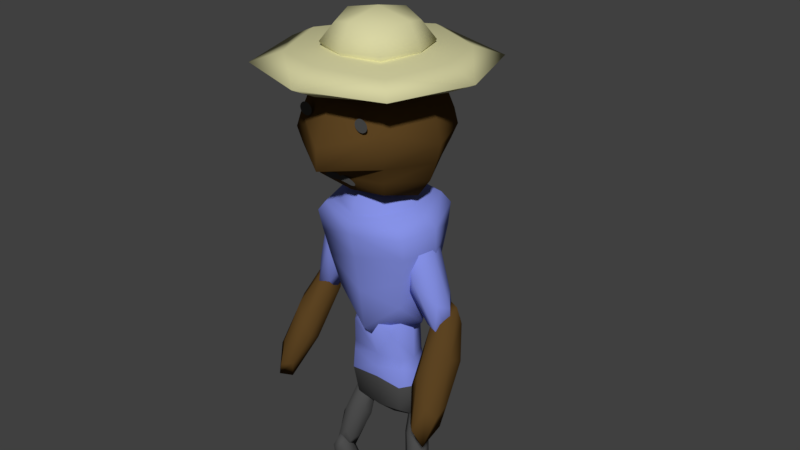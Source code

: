 # Source: player.blend  (saved by Blender 2.78.0; exported with 4.5.12 LTS)
import bpy
from mathutils import Matrix  # noqa: F401  (used for matrix-valued properties, if any)

bpy.ops.wm.read_factory_settings(use_empty=True)
scene = bpy.context.scene
scene.name = 'Scene'

# ---- collections
col_collection_1 = bpy.data.collections.new('Collection 1'); scene.collection.children.link(col_collection_1)

# ---- materials (node trees are filled in below, after node groups)
mat_probody = bpy.data.materials.new('probody')
mat_probody.alpha_threshold = 0.0
mat_probody.use_transparent_shadow = False
mat_probody.diffuse_color = (0.2398, 0.2875, 0.8, 1.0)
mat_probody.roughness = 0.5
mat_probody.line_color = (0.0, 0.0, 0.0, 1.0)
mat_prohat = bpy.data.materials.new('prohat')
mat_prohat.alpha_threshold = 0.0
mat_prohat.use_transparent_shadow = False
mat_prohat.diffuse_color = (0.6738, 0.6516, 0.3648, 1.0)
mat_prohat.roughness = 0.5
mat_proskin = bpy.data.materials.new('proskin')
mat_proskin.alpha_threshold = 0.0
mat_proskin.use_transparent_shadow = False
mat_proskin.diffuse_color = (0.1065, 0.05665, 0.01579, 1.0)
mat_proskin.roughness = 0.5
mat_proshoes = bpy.data.materials.new('proshoes')
mat_proshoes.alpha_threshold = 0.0
mat_proshoes.use_transparent_shadow = False
mat_proshoes.diffuse_color = (0.0, 0.0, 0.0, 1.0)
mat_proshoes.roughness = 0.5
mat_propants = bpy.data.materials.new('propants')
mat_propants.alpha_threshold = 0.0
mat_propants.use_transparent_shadow = False
mat_propants.diffuse_color = (0.07658, 0.07658, 0.07658, 1.0)
mat_propants.roughness = 0.5

# ---- material node trees

# ---- world
world_world = bpy.data.worlds.new('World'); scene.world = world_world
world_world.color = (0.05088, 0.05088, 0.05088)
world_world.use_sun_shadow = False
world_world.sun_shadow_jitter_overblur = 0.0
world_world.cycles.sampling_method = 'MANUAL'

# ---- meshes
me_cube = bpy.data.meshes.new('Cube')
me_cube.from_pydata([(0.2021, 0.03436, 1.411), (0.3548, -0.02685, 3.066), (0.3662, 0.008486, 2.324), (0.2475, -0.002341, 1.93), (0.2919, 0.1177, 2.087), (0.3639, -0.002341, 2.182), (0.3195, -0.1224, 2.024), (0.471, 0.01614, 1.675), (0.1404, -0.02082, 2.437), (0.404, -0.1424, 1.395), (0.5233, -0.002104, 1.481), (0.5594, -0.09142, 1.619), (0.4401, -0.2317, 1.534), (0.5599, -0.3312, 1.16), (0.4035, 0.09737, 1.855), (0.3138, 0.04181, 0.7564), (0.2817, -0.04346, 0.8728), (0.1669, -0.002421, 0.8877), (0.1991, 0.08285, 0.7714), (0.2914, -0.07268, 0.5385), (0.1894, 0.1121, 1.106), (0.3625, 0.04175, 0.3414), (0.3235, -0.08972, 0.3965), (0.2239, -0.04982, 0.4562), (0.2629, 0.08164, 0.401), (0.291, 0.07797, 0.1076), (0.2953, -0.08604, 0.69), (0.2017, -0.09178, 0.1407), (0.2659, 0.18, 0.1614), (0.4739, -0.007025, 0.1472), (0.4097, -0.2788, 0.1265), (0.3378, -0.03861, 0.001799), (0.3378, -0.0602, 0.2861), (0.3924, -0.0276, 2.955), (0.42, -0.02835, 2.845), (0.6253, -0.02835, 3.214), (0.2654, -0.1521, 2.018), (0.2839, -0.02835, 3.312), (0.2299, 0.0671, 0.9838), (0.1745, 0.1358, 1.426), (0.1745, -0.0597, 1.427), (0.2543, -0.2916, 2.668), (0.1908, 0.03394, 1.742), (0.2825, -0.3223, 2.762), (0.2543, 0.197, 2.667), (0.2825, 0.2327, 2.757), (0.3019, 0.2223, 2.39), (0.2533, 0.04139, 1.675), (0.201, -0.02442, 2.498), (0.3026, -0.2053, 2.312), (0.386, 0.01152, 1.675), (0.2724, -0.09239, 1.937), (0.1381, -0.0162, 2.247), (0.2517, 0.08771, 1.985), (0.4194, 0.1016, 1.794), (0.1714, 0.07385, 2.365), (0.339, 0.08771, 2.174), (0.4734, 0.01152, 1.864), (0.2254, -0.0162, 2.436), (0.3597, -0.09239, 2.126), (0.44, -0.07853, 1.746), (0.1921, -0.1062, 2.318), (0.4821, -0.2968, 1.162), (0.3922, -0.2222, 1.443), (0.3648, 0.02467, 1.684), (0.4547, -0.04994, 1.403), (0.5715, -0.1915, 1.227), (0.4543, 0.1299, 1.748), (0.5712, -0.01168, 1.572), (0.5986, -0.2585, 1.331), (0.4813, 0.06293, 1.852), (0.5087, -0.1839, 1.611), (0.5091, -0.3638, 1.266), (0.3918, -0.04232, 1.788), (0.3337, -0.033, 0.5602), (0.2645, 0.08365, 0.7348), (0.2572, 0.1056, 0.9855), (0.3264, -0.01109, 0.8109), (0.3096, -0.09696, 0.6474), (0.2331, 0.04161, 1.073), (0.2163, -0.04426, 0.9093), (0.2235, -0.06618, 0.6586), (0.1471, 0.07239, 1.084), (0.1543, 0.05047, 0.8333), (0.2477, -0.002223, 0.5714), (0.1712, 0.1363, 0.9967), (0.3436, 0.0918, 0.1374), (0.3224, 0.09456, 0.3574), (0.3468, -0.0312, 0.5742), (0.3679, -0.03396, 0.3541), (0.3143, -0.006792, 0.1787), (0.3175, -0.1298, 0.6155), (0.2639, -0.1026, 0.4401), (0.2396, 0.02313, 0.2234), (0.2428, -0.09988, 0.6602), (0.2185, 0.02588, 0.4435), (0.2688, 0.1217, 0.1821), (0.2721, -0.001284, 0.6189), (0.2358, -0.07309, 0.03492), (0.2897, -0.2533, 0.1285), (0.2358, -0.08928, 0.2481), (0.1818, 0.0909, 0.1546), (0.2839, 0.1308, 0.0504), (0.2839, 0.1146, 0.2636), (0.3859, 0.1545, 0.1594), (0.4398, -0.009524, 0.03975), (0.4398, -0.02572, 0.253), (0.4938, -0.1897, 0.1333), (0.3917, -0.2134, 0.02426), (0.3917, -0.2296, 0.2375), (0.3548, -0.03198, 2.624), (0.3924, -0.02924, 2.734), (0.2949, -0.1787, 2.184), (0.3029, 0.2693, 2.841), (0.2775, -0.03522, 2.515), (0.2775, -0.02611, 3.177), (0.3029, -0.3418, 2.858), (0.2647, 0.2016, 2.083), (0.2949, 0.2119, 2.257), (0.4654, 0.4496, 3.211), (0.4654, -0.03161, 3.138), (0.4654, -0.02508, 3.291), (0.4654, -0.5063, 3.218), (0.3184, 0.03042, 1.946), (0.3614, 0.01945, 2.166), (0.2094, 0.1945, 3.306), (0.2094, -0.02987, 3.173), (0.2094, -0.02682, 3.452), (0.2094, -0.2512, 3.319), (0.1591, 0.1847, 1.057), (0.1591, -0.05434, 1.068), (0.2565, -0.1949, 2.375), (0.138, 0.1668, 1.61), (0.138, -0.09888, 1.61), (0.2046, -0.1846, 2.394), (0.2565, 0.1957, 2.448), (0.2058, 0.1691, 2.463), (0.2383, -0.01345, 2.428), (0.2204, -0.1255, 1.832), (0.1577, -0.1742, 2.41), (0.2182, 0.1912, 1.885), (0.1593, 0.1425, 2.473), (0.3729, -0.05878, 1.756), (0.1892, -0.07931, 2.18), (0.3576, 0.07463, 1.792), (0.1739, 0.05409, 2.215), (0.4376, -0.05878, 1.896), (0.2539, -0.07931, 2.32), (0.4223, 0.07463, 1.932), (0.2386, 0.05409, 2.355), (0.4589, -0.3139, 1.266), (0.372, -0.07583, 1.653), (0.5051, -0.1864, 1.237), (0.4182, 0.05175, 1.623), (0.5452, -0.2856, 1.391), (0.4583, -0.04749, 1.777), (0.5914, -0.158, 1.362), (0.5045, 0.08009, 1.748), (0.2866, 0.01574, 0.5999), (0.2299, 0.1184, 0.915), (0.3324, -0.05443, 0.6562), (0.2758, 0.04821, 0.9713), (0.205, -0.008827, 0.6728), (0.1483, 0.09382, 0.9879), (0.2508, -0.079, 0.7292), (0.1942, 0.02364, 1.044), (0.3137, 0.1146, 0.2064), (0.316, 0.02344, 0.5299), (0.3473, 0.01936, 0.2039), (0.3497, -0.07176, 0.5275), (0.2366, 0.06368, 0.2701), (0.239, -0.02743, 0.5937), (0.2703, -0.03151, 0.2676), (0.2727, -0.1226, 0.5912), (0.3021, -0.1944, 0.0535), (0.3021, -0.2064, 0.2114), (0.2223, 0.06052, 0.07286), (0.2223, 0.04853, 0.2308), (0.4533, -0.1473, 0.05708), (0.4533, -0.1593, 0.215), (0.3735, 0.1076, 0.07644), (0.3735, 0.09561, 0.2344), (0.3011, -0.002483, 2.394), (0.1756, -0.06538, 1.372), (0.1772, -0.07684, 1.244), (0.2241, -0.2592, 2.58), (0.2241, -0.2626, 3.135), (0.2241, 0.1646, 2.582), (0.2241, 0.2097, 3.113), (0.1756, 0.1493, 1.373), (0.1772, 0.1764, 1.244), (0.3411, -0.3848, 3.16), (0.3411, -0.38, 3.274), (0.3411, 0.3233, 3.155), (0.3411, 0.3281, 3.269), (0.2579, 0.04651, 1.244), (0.223, 0.0372, 1.33), (0.1515, -0.1945, 3.214), (0.1515, -0.1923, 3.421), (0.1515, 0.1356, 3.204), (0.1515, 0.1378, 3.411), (0.2543, 0.2386, 3.023), (0.2825, 0.2617, 2.929), (0.2543, -0.2927, 3.048), (0.2825, -0.3211, 2.953), (0.0, 0.09008, 0.9047), (0.0, 0.03394, 1.887), (-0.2021, 0.03436, 1.411), (0.0, -0.05463, 1.398), (0.0, -0.5136, 2.865), (0.0, 0.1417, 1.4), (-0.3548, -0.02685, 3.066), (0.0, 0.2935, 2.385), (-0.3662, 0.008486, 2.324), (0.0, -0.2766, 2.283), (0.0, 0.05236, 1.378), (0.0, -0.03539, 2.657), (-0.2475, -0.002341, 1.93), (-0.2919, 0.1177, 2.087), (-0.3639, -0.002341, 2.182), (-0.3195, -0.1224, 2.024), (-0.471, 0.01614, 1.675), (-0.1404, -0.02082, 2.437), (-0.404, -0.1424, 1.395), (-0.5233, -0.002104, 1.481), (-0.5594, -0.09142, 1.619), (-0.4401, -0.2317, 1.534), (-0.5599, -0.3312, 1.16), (-0.4035, 0.09737, 1.855), (-0.3138, 0.04181, 0.7564), (-0.2817, -0.04346, 0.8728), (-0.1669, -0.002421, 0.8877), (-0.1991, 0.08285, 0.7714), (-0.2914, -0.07268, 0.5385), (-0.1894, 0.1121, 1.106), (-0.3625, 0.04175, 0.3414), (-0.3235, -0.08972, 0.3965), (-0.2239, -0.04982, 0.4562), (-0.2629, 0.08164, 0.401), (-0.291, 0.07797, 0.1076), (-0.2953, -0.08604, 0.69), (-0.2017, -0.09178, 0.1407), (-0.2659, 0.18, 0.1614), (-0.4739, -0.007025, 0.1472), (-0.4097, -0.2788, 0.1265), (-0.3378, -0.03861, 0.001799), (-0.3378, -0.0602, 0.2861), (-0.3924, -0.0276, 2.955), (0.0, 0.3569, 2.857), (-0.42, -0.02835, 2.845), (0.0, -0.5194, 2.74), (0.0, -0.04703, 2.44), (0.0, -0.02556, 3.26), (0.0, 0.2588, 2.443), (0.0, 0.6089, 3.21), (-0.6253, -0.02835, 3.214), (0.0, -0.6656, 3.219), (0.0, -0.0327, 3.112), (0.0, -0.02399, 3.317), (-0.2654, -0.1521, 2.018), (0.0, 0.2687, 3.304), (-0.2839, -0.02835, 3.312), (0.0, -0.3254, 3.321), (0.0, -0.03038, 3.126), (0.0, -0.02631, 3.499), (-0.2299, 0.0671, 0.9838), (0.0, 0.1747, 0.957), (-0.1745, 0.1358, 1.426), (0.0, -0.04748, 1.035), (-0.1745, -0.0597, 1.427), (0.0, 0.3349, 3.061), (0.0, 0.3531, 2.959), (-0.2543, -0.2916, 2.668), (-0.1908, 0.03394, 1.742), (0.0, 0.2362, 1.742), (0.0, -0.1683, 1.742), (-0.2825, -0.3223, 2.762), (-0.2543, 0.197, 2.667), (-0.2825, 0.2327, 2.757), (0.0, -0.3386, 2.648), (0.0, -0.3666, 2.725), (0.0, 0.2552, 1.711), (0.0, 0.1894, 2.546), (-0.3019, 0.2223, 2.39), (-0.2533, 0.04139, 1.675), (-0.201, -0.02442, 2.498), (-0.3026, -0.2053, 2.312), (0.0, -0.1724, 1.639), (0.0, -0.2382, 2.464), (-0.386, 0.01152, 1.675), (-0.2724, -0.09239, 1.937), (-0.1381, -0.0162, 2.247), (-0.2517, 0.08771, 1.985), (-0.4194, 0.1016, 1.794), (-0.1714, 0.07385, 2.365), (-0.339, 0.08771, 2.174), (-0.4734, 0.01152, 1.864), (-0.2254, -0.0162, 2.436), (-0.3597, -0.09239, 2.126), (-0.44, -0.07853, 1.746), (-0.1921, -0.1062, 2.318), (-0.4821, -0.2968, 1.162), (-0.3922, -0.2222, 1.443), (-0.3648, 0.02467, 1.684), (-0.4547, -0.04994, 1.403), (-0.5715, -0.1915, 1.227), (-0.4543, 0.1299, 1.748), (-0.5712, -0.01168, 1.572), (-0.5986, -0.2585, 1.331), (-0.4813, 0.06293, 1.852), (-0.5087, -0.1839, 1.611), (-0.5091, -0.3638, 1.266), (-0.3918, -0.04232, 1.788), (-0.3337, -0.033, 0.5602), (-0.2645, 0.08365, 0.7348), (-0.2572, 0.1056, 0.9855), (-0.3264, -0.01109, 0.8109), (-0.3096, -0.09696, 0.6474), (-0.2331, 0.04161, 1.073), (-0.2163, -0.04426, 0.9093), (-0.2235, -0.06618, 0.6586), (-0.1471, 0.07239, 1.084), (-0.1543, 0.05047, 0.8333), (-0.2477, -0.002223, 0.5714), (-0.1712, 0.1363, 0.9967), (-0.3436, 0.0918, 0.1374), (-0.3224, 0.09456, 0.3574), (-0.3468, -0.0312, 0.5742), (-0.3679, -0.03396, 0.3541), (-0.3143, -0.006792, 0.1787), (-0.3175, -0.1298, 0.6155), (-0.2639, -0.1026, 0.4401), (-0.2396, 0.02313, 0.2234), (-0.2428, -0.09988, 0.6602), (-0.2185, 0.02588, 0.4435), (-0.2688, 0.1217, 0.1821), (-0.2721, -0.001284, 0.6189), (-0.2358, -0.07309, 0.03492), (-0.2897, -0.2533, 0.1285), (-0.2358, -0.08928, 0.2481), (-0.1818, 0.0909, 0.1546), (-0.2839, 0.1308, 0.0504), (-0.2839, 0.1146, 0.2636), (-0.3859, 0.1545, 0.1594), (-0.4398, -0.009524, 0.03975), (-0.4398, -0.02572, 0.253), (-0.4938, -0.1897, 0.1333), (-0.3917, -0.2134, 0.02426), (-0.3917, -0.2296, 0.2375), (-0.3548, -0.03198, 2.624), (-0.3924, -0.02924, 2.734), (-0.2949, -0.1787, 2.184), (0.0, 0.2707, 2.648), (0.0, 0.1902, 2.533), (0.0, 0.2569, 3.172), (-0.3029, 0.2693, 2.841), (-0.2775, -0.03522, 2.515), (-0.2775, -0.02611, 3.177), (-0.3029, -0.3418, 2.858), (0.0, -0.258, 2.548), (0.0, -0.309, 3.198), (-0.2647, 0.2016, 2.083), (-0.2949, 0.2119, 2.257), (0.0, -0.2071, 1.903), (0.0, -0.2418, 2.127), (0.0, 0.4463, 3.134), (0.0, 0.4529, 3.288), (-0.4654, 0.4496, 3.211), (-0.4654, -0.03161, 3.138), (-0.4654, -0.02508, 3.291), (-0.4654, -0.5063, 3.218), (0.0, -0.5096, 3.141), (0.0, -0.503, 3.295), (-0.3184, 0.03042, 1.946), (-0.3614, 0.01945, 2.166), (0.0, 0.268, 1.989), (0.0, 0.2807, 2.223), (0.0, 0.1929, 3.166), (0.0, 0.196, 3.446), (-0.2094, 0.1945, 3.306), (-0.2094, -0.02987, 3.173), (-0.2094, -0.02682, 3.452), (-0.2094, -0.2512, 3.319), (0.0, -0.2527, 3.179), (0.0, -0.2496, 3.459), (-0.1591, 0.1847, 1.057), (-0.1591, -0.05434, 1.068), (0.0, 0.3157, 2.756), (-0.2565, -0.1949, 2.375), (-0.138, 0.1668, 1.61), (-0.138, -0.09888, 1.61), (-0.2046, -0.1846, 2.394), (-0.2565, 0.1957, 2.448), (-0.2058, 0.1691, 2.463), (0.0, -0.251, 2.392), (0.0, -0.2638, 2.345), (-0.2383, -0.01345, 2.428), (-0.2204, -0.1255, 1.832), (-0.1577, -0.1742, 2.41), (-0.2182, 0.1912, 1.885), (-0.1593, 0.1425, 2.473), (-0.3729, -0.05878, 1.756), (-0.1892, -0.07931, 2.18), (-0.3576, 0.07463, 1.792), (-0.1739, 0.05409, 2.215), (-0.4376, -0.05878, 1.896), (-0.2539, -0.07931, 2.32), (-0.4223, 0.07463, 1.932), (-0.2386, 0.05409, 2.355), (-0.4589, -0.3139, 1.266), (-0.372, -0.07583, 1.653), (-0.5051, -0.1864, 1.237), (-0.4182, 0.05175, 1.623), (-0.5452, -0.2856, 1.391), (-0.4583, -0.04749, 1.777), (-0.5914, -0.158, 1.362), (-0.5045, 0.08009, 1.748), (-0.2866, 0.01574, 0.5999), (-0.2299, 0.1184, 0.915), (-0.3324, -0.05443, 0.6562), (-0.2758, 0.04821, 0.9713), (-0.205, -0.008827, 0.6728), (-0.1483, 0.09382, 0.9879), (-0.2508, -0.079, 0.7292), (-0.1942, 0.02364, 1.044), (-0.3137, 0.1146, 0.2064), (-0.316, 0.02344, 0.5299), (-0.3473, 0.01936, 0.2039), (-0.3497, -0.07176, 0.5275), (-0.2366, 0.06368, 0.2701), (-0.239, -0.02743, 0.5937), (-0.2703, -0.03151, 0.2676), (-0.2727, -0.1226, 0.5912), (-0.3021, -0.1944, 0.0535), (-0.3021, -0.2064, 0.2114), (-0.2223, 0.06052, 0.07286), (-0.2223, 0.04853, 0.2308), (-0.4533, -0.1473, 0.05708), (-0.4533, -0.1593, 0.215), (-0.3735, 0.1076, 0.07644), (-0.3735, 0.09561, 0.2344), (-0.3011, -0.002483, 2.394), (-0.1756, -0.06538, 1.372), (0.0, 0.2241, 2.482), (-0.1772, -0.07684, 1.244), (-0.2241, -0.2592, 2.58), (-0.2241, -0.2626, 3.135), (-0.2241, 0.1646, 2.582), (-0.2241, 0.2097, 3.113), (-0.1756, 0.1493, 1.373), (-0.1772, 0.1764, 1.244), (0.0, 0.2481, 1.244), (0.0, 0.1771, 1.335), (-0.3411, -0.3848, 3.16), (-0.3411, -0.38, 3.274), (-0.3411, 0.3233, 3.155), (-0.3411, 0.3281, 3.269), (0.0, -0.06432, 1.244), (0.0, -0.076, 1.324), (-0.2579, 0.04651, 1.244), (-0.223, 0.0372, 1.33), (-0.1515, -0.1945, 3.214), (-0.1515, -0.1923, 3.421), (-0.1515, 0.1356, 3.204), (-0.1515, 0.1378, 3.411), (0.0, -0.4257, 3.049), (-0.2543, 0.2386, 3.023), (-0.2825, 0.2617, 2.929), (-0.2543, -0.2927, 3.048), (-0.2825, -0.3211, 2.953), (-0.1813, -0.3908, 3.038), (-0.1894, -0.3908, 3.037), (-0.1971, -0.3908, 3.035), (-0.2043, -0.3908, 3.031), (-0.2105, -0.3908, 3.027), (-0.2157, -0.3908, 3.021), (-0.2195, -0.3908, 3.015), (-0.2218, -0.3908, 3.008), (-0.2226, -0.3908, 3.001), (-0.2218, -0.3908, 2.993), (-0.2195, -0.3908, 2.986), (-0.2157, -0.3908, 2.98), (-0.2105, -0.3908, 2.974), (-0.2043, -0.3908, 2.97), (-0.1971, -0.3908, 2.966), (-0.1894, -0.3908, 2.964), (-0.1813, -0.3908, 2.964), (-0.1733, -0.3908, 2.964), (-0.1655, -0.3908, 2.966), (-0.1584, -0.3908, 2.97), (-0.1521, -0.3908, 2.974), (-0.147, -0.3908, 2.98), (-0.1432, -0.3908, 2.986), (-0.1408, -0.3908, 2.993), (-0.14, -0.3908, 3.001), (-0.1408, -0.3908, 3.008), (-0.1432, -0.3908, 3.015), (-0.147, -0.3908, 3.021), (-0.1521, -0.3908, 3.027), (-0.1584, -0.3908, 3.031), (-0.1655, -0.3908, 3.035), (-0.1733, -0.3908, 3.037), (0.1955, -0.3908, 3.038), (0.1875, -0.3908, 3.037), (0.1797, -0.3908, 3.035), (0.1726, -0.3908, 3.031), (0.1663, -0.3908, 3.027), (0.1612, -0.3908, 3.021), (0.1574, -0.3908, 3.015), (0.155, -0.3908, 3.008), (0.1542, -0.3908, 3.001), (0.155, -0.3908, 2.993), (0.1574, -0.3908, 2.986), (0.1612, -0.3908, 2.98), (0.1663, -0.3908, 2.974), (0.1726, -0.3908, 2.97), (0.1797, -0.3908, 2.966), (0.1875, -0.3908, 2.964), (0.1955, -0.3908, 2.964), (0.2036, -0.3908, 2.964), (0.2113, -0.3908, 2.966), (0.2185, -0.3908, 2.97), (0.2247, -0.3908, 2.974), (0.2299, -0.3908, 2.98), (0.2337, -0.3908, 2.986), (0.236, -0.3908, 2.993), (0.2368, -0.3908, 3.001), (0.236, -0.3908, 3.008), (0.2337, -0.3908, 3.015), (0.2299, -0.3908, 3.021), (0.2247, -0.3908, 3.027), (0.2185, -0.3908, 3.031), (0.2113, -0.3908, 3.035), (0.2036, -0.3908, 3.037), (-0.002058, -0.3416, 2.667), (-0.02253, -0.3416, 2.666), (-0.04222, -0.3415, 2.664), (-0.06036, -0.3413, 2.661), (-0.07626, -0.341, 2.656), (-0.08931, -0.3407, 2.651), (-0.09889, -0.3404, 2.645), (-0.1047, -0.3401, 2.64), (-0.1065, -0.3398, 2.634), (-0.1042, -0.3395, 2.629), (-0.09787, -0.3393, 2.625), (-0.08767, -0.3391, 2.623), (-0.07395, -0.3391, 2.622), (-0.05727, -0.3392, 2.624), (-0.03835, -0.3394, 2.627), (-0.01806, -0.3395, 2.629), (0.002657, -0.3396, 2.631), (0.02289, -0.3395, 2.629), (0.04197, -0.3394, 2.627), (0.05933, -0.3392, 2.624), (0.07446, -0.3391, 2.622), (0.08684, -0.3391, 2.623), (0.09603, -0.3393, 2.625), (0.1016, -0.3395, 2.629), (0.1034, -0.3398, 2.634), (0.1012, -0.3401, 2.64), (0.09502, -0.3404, 2.645), (0.0852, -0.3407, 2.651), (0.07215, -0.341, 2.656), (0.05624, -0.3413, 2.661), (0.0381, -0.3415, 2.664), (0.01841, -0.3416, 2.666)], [], [(205, 266, 129, 38), (205, 38, 130, 268), (206, 42, 132, 274), (206, 275, 133, 42), (195, 38, 129, 190), (0, 39, 132, 42), (0, 42, 133, 40), (195, 184, 130, 38), (457, 268, 130, 184), (208, 40, 133, 275), (210, 274, 132, 39), (451, 190, 129, 266), (250, 116, 204, 209), (209, 204, 203, 465), (443, 282, 141, 136), (375, 117, 140, 281), (123, 47, 140, 117), (137, 136, 141, 48), (137, 48, 139, 134), (123, 36, 138, 47), (363, 287, 138, 36), (394, 134, 139, 288), (34, 113, 202, 33), (33, 202, 201, 1), (248, 271, 202, 113), (215, 281, 140, 47), (215, 47, 138, 287), (271, 270, 201, 202), (216, 48, 141, 282), (34, 33, 204, 116), (33, 1, 203, 204), (216, 288, 139, 48), (3, 50, 142, 51), (3, 51, 143, 52), (3, 52, 145, 53), (3, 53, 144, 50), (4, 54, 144, 53), (4, 53, 145, 55), (4, 55, 149, 56), (4, 56, 148, 54), (5, 57, 148, 56), (5, 56, 149, 58), (5, 58, 147, 59), (5, 59, 146, 57), (6, 60, 146, 59), (6, 59, 147, 61), (6, 61, 143, 51), (6, 51, 142, 60), (7, 50, 144, 54), (7, 54, 148, 57), (7, 57, 146, 60), (7, 60, 142, 50), (8, 58, 149, 55), (8, 55, 145, 52), (8, 52, 143, 61), (8, 61, 147, 58), (9, 62, 150, 63), (9, 63, 151, 64), (9, 64, 153, 65), (9, 65, 152, 62), (10, 66, 152, 65), (10, 65, 153, 67), (10, 67, 157, 68), (10, 68, 156, 66), (11, 69, 156, 68), (11, 68, 157, 70), (11, 70, 155, 71), (11, 71, 154, 69), (12, 72, 154, 71), (12, 71, 155, 73), (12, 73, 151, 63), (12, 63, 150, 72), (13, 62, 152, 66), (13, 66, 156, 69), (13, 69, 154, 72), (13, 72, 150, 62), (14, 70, 157, 67), (14, 67, 153, 64), (14, 64, 151, 73), (14, 73, 155, 70), (15, 74, 158, 75), (15, 75, 159, 76), (15, 76, 161, 77), (15, 77, 160, 74), (16, 78, 160, 77), (16, 77, 161, 79), (16, 79, 165, 80), (16, 80, 164, 78), (17, 81, 164, 80), (17, 80, 165, 82), (17, 82, 163, 83), (17, 83, 162, 81), (18, 84, 162, 83), (18, 83, 163, 85), (18, 85, 159, 75), (18, 75, 158, 84), (19, 74, 160, 78), (19, 78, 164, 81), (19, 81, 162, 84), (19, 84, 158, 74), (20, 82, 165, 79), (20, 79, 161, 76), (20, 76, 159, 85), (20, 85, 163, 82), (21, 86, 166, 87), (21, 87, 167, 88), (21, 88, 169, 89), (21, 89, 168, 86), (22, 90, 168, 89), (22, 89, 169, 91), (22, 91, 173, 92), (22, 92, 172, 90), (23, 93, 172, 92), (23, 92, 173, 94), (23, 94, 171, 95), (23, 95, 170, 93), (24, 96, 170, 95), (24, 95, 171, 97), (24, 97, 167, 87), (24, 87, 166, 96), (25, 86, 168, 90), (25, 90, 172, 93), (25, 93, 170, 96), (25, 96, 166, 86), (26, 94, 173, 91), (26, 91, 169, 88), (26, 88, 167, 97), (26, 97, 171, 94), (27, 98, 174, 99), (27, 99, 175, 100), (27, 100, 177, 101), (27, 101, 176, 98), (28, 102, 176, 101), (28, 101, 177, 103), (28, 103, 181, 104), (28, 104, 180, 102), (29, 105, 180, 104), (29, 104, 181, 106), (29, 106, 179, 107), (29, 107, 178, 105), (30, 108, 178, 107), (30, 107, 179, 109), (30, 109, 175, 99), (30, 99, 174, 108), (31, 98, 176, 102), (31, 102, 180, 105), (31, 105, 178, 108), (31, 108, 174, 98), (32, 106, 181, 103), (32, 103, 177, 100), (32, 100, 175, 109), (32, 109, 179, 106), (34, 116, 43, 111), (111, 43, 41, 110), (270, 354, 188, 201), (352, 44, 187, 353), (110, 114, 187, 44), (1, 201, 188, 115), (1, 115, 186, 203), (110, 41, 185, 114), (279, 359, 185, 41), (465, 203, 186, 360), (34, 111, 45, 113), (111, 110, 44, 45), (248, 113, 45, 387), (251, 353, 187, 114), (251, 114, 185, 359), (387, 45, 44, 352), (252, 115, 188, 354), (214, 49, 131, 395), (395, 131, 134, 394), (252, 360, 186, 115), (250, 280, 43, 116), (280, 279, 41, 43), (253, 443, 136, 135), (212, 253, 135, 46), (214, 364, 112, 49), (364, 363, 36, 112), (254, 366, 194, 119), (254, 119, 193, 365), (35, 120, 193, 119), (35, 119, 194, 121), (35, 121, 192, 122), (35, 122, 191, 120), (256, 371, 191, 122), (256, 122, 192, 372), (2, 124, 118, 46), (124, 123, 117, 118), (212, 46, 118, 376), (257, 365, 193, 120), (257, 120, 191, 371), (376, 118, 117, 375), (258, 121, 194, 366), (2, 49, 112, 124), (124, 112, 36, 123), (258, 372, 192, 121), (2, 46, 135, 182), (182, 135, 136, 137), (182, 137, 134, 131), (2, 182, 131, 49), (210, 39, 189, 452), (452, 189, 190, 451), (260, 378, 200, 125), (260, 125, 199, 377), (37, 126, 199, 125), (37, 125, 200, 127), (37, 127, 198, 128), (37, 128, 197, 126), (262, 383, 197, 128), (262, 128, 198, 384), (0, 40, 183, 196), (196, 183, 184, 195), (0, 196, 189, 39), (263, 377, 199, 126), (263, 126, 197, 383), (196, 195, 190, 189), (264, 127, 200, 378), (208, 458, 183, 40), (458, 457, 184, 183), (264, 384, 198, 127), (205, 265, 385, 266), (205, 268, 386, 265), (206, 274, 389, 273), (206, 273, 390, 275), (459, 450, 385, 265), (207, 273, 389, 267), (207, 269, 390, 273), (459, 265, 386, 444), (457, 444, 386, 268), (208, 275, 390, 269), (210, 267, 389, 274), (451, 266, 385, 450), (250, 209, 469, 358), (209, 465, 468, 469), (443, 393, 400, 282), (375, 281, 399, 361), (373, 361, 399, 284), (396, 285, 400, 393), (396, 391, 398, 285), (373, 284, 397, 259), (363, 259, 397, 287), (394, 288, 398, 391), (249, 247, 467, 355), (247, 211, 466, 467), (248, 355, 467, 271), (215, 284, 399, 281), (215, 287, 397, 284), (271, 467, 466, 270), (216, 282, 400, 285), (249, 358, 469, 247), (247, 469, 468, 211), (216, 285, 398, 288), (217, 290, 401, 289), (217, 291, 402, 290), (217, 292, 404, 291), (217, 289, 403, 292), (218, 292, 403, 293), (218, 294, 404, 292), (218, 295, 408, 294), (218, 293, 407, 295), (219, 295, 407, 296), (219, 297, 408, 295), (219, 298, 406, 297), (219, 296, 405, 298), (220, 298, 405, 299), (220, 300, 406, 298), (220, 290, 402, 300), (220, 299, 401, 290), (221, 293, 403, 289), (221, 296, 407, 293), (221, 299, 405, 296), (221, 289, 401, 299), (222, 294, 408, 297), (222, 291, 404, 294), (222, 300, 402, 291), (222, 297, 406, 300), (223, 302, 409, 301), (223, 303, 410, 302), (223, 304, 412, 303), (223, 301, 411, 304), (224, 304, 411, 305), (224, 306, 412, 304), (224, 307, 416, 306), (224, 305, 415, 307), (225, 307, 415, 308), (225, 309, 416, 307), (225, 310, 414, 309), (225, 308, 413, 310), (226, 310, 413, 311), (226, 312, 414, 310), (226, 302, 410, 312), (226, 311, 409, 302), (227, 305, 411, 301), (227, 308, 415, 305), (227, 311, 413, 308), (227, 301, 409, 311), (228, 306, 416, 309), (228, 303, 412, 306), (228, 312, 410, 303), (228, 309, 414, 312), (229, 314, 417, 313), (229, 315, 418, 314), (229, 316, 420, 315), (229, 313, 419, 316), (230, 316, 419, 317), (230, 318, 420, 316), (230, 319, 424, 318), (230, 317, 423, 319), (231, 319, 423, 320), (231, 321, 424, 319), (231, 322, 422, 321), (231, 320, 421, 322), (232, 322, 421, 323), (232, 324, 422, 322), (232, 314, 418, 324), (232, 323, 417, 314), (233, 317, 419, 313), (233, 320, 423, 317), (233, 323, 421, 320), (233, 313, 417, 323), (234, 318, 424, 321), (234, 315, 420, 318), (234, 324, 418, 315), (234, 321, 422, 324), (235, 326, 425, 325), (235, 327, 426, 326), (235, 328, 428, 327), (235, 325, 427, 328), (236, 328, 427, 329), (236, 330, 428, 328), (236, 331, 432, 330), (236, 329, 431, 331), (237, 331, 431, 332), (237, 333, 432, 331), (237, 334, 430, 333), (237, 332, 429, 334), (238, 334, 429, 335), (238, 336, 430, 334), (238, 326, 426, 336), (238, 335, 425, 326), (239, 329, 427, 325), (239, 332, 431, 329), (239, 335, 429, 332), (239, 325, 425, 335), (240, 330, 432, 333), (240, 327, 428, 330), (240, 336, 426, 327), (240, 333, 430, 336), (241, 338, 433, 337), (241, 339, 434, 338), (241, 340, 436, 339), (241, 337, 435, 340), (242, 340, 435, 341), (242, 342, 436, 340), (242, 343, 440, 342), (242, 341, 439, 343), (243, 343, 439, 344), (243, 345, 440, 343), (243, 346, 438, 345), (243, 344, 437, 346), (244, 346, 437, 347), (244, 348, 438, 346), (244, 338, 434, 348), (244, 347, 433, 338), (245, 341, 435, 337), (245, 344, 439, 341), (245, 347, 437, 344), (245, 337, 433, 347), (246, 342, 440, 345), (246, 339, 436, 342), (246, 348, 434, 339), (246, 345, 438, 348), (249, 350, 276, 358), (350, 349, 272, 276), (270, 466, 448, 354), (352, 353, 447, 277), (349, 277, 447, 356), (211, 357, 448, 466), (211, 468, 446, 357), (349, 356, 445, 272), (279, 272, 445, 359), (465, 360, 446, 468), (249, 355, 278, 350), (350, 278, 277, 349), (248, 387, 278, 355), (251, 356, 447, 353), (251, 359, 445, 356), (387, 352, 277, 278), (252, 354, 448, 357), (214, 395, 388, 286), (395, 394, 391, 388), (252, 357, 446, 360), (250, 358, 276, 280), (280, 276, 272, 279), (253, 392, 393, 443), (212, 283, 392, 253), (214, 286, 351, 364), (364, 351, 259, 363), (254, 367, 456, 366), (254, 365, 455, 367), (255, 367, 455, 368), (255, 369, 456, 367), (255, 370, 454, 369), (255, 368, 453, 370), (256, 370, 453, 371), (256, 372, 454, 370), (213, 283, 362, 374), (374, 362, 361, 373), (212, 376, 362, 283), (257, 368, 455, 365), (257, 371, 453, 368), (376, 375, 361, 362), (258, 366, 456, 369), (213, 374, 351, 286), (374, 373, 259, 351), (258, 369, 454, 372), (213, 441, 392, 283), (441, 396, 393, 392), (441, 388, 391, 396), (213, 286, 388, 441), (210, 452, 449, 267), (452, 451, 450, 449), (260, 379, 464, 378), (260, 377, 463, 379), (261, 379, 463, 380), (261, 381, 464, 379), (261, 382, 462, 381), (261, 380, 461, 382), (262, 382, 461, 383), (262, 384, 462, 382), (207, 460, 442, 269), (460, 459, 444, 442), (207, 267, 449, 460), (263, 380, 463, 377), (263, 383, 461, 380), (460, 449, 450, 459), (264, 378, 464, 381), (208, 269, 442, 458), (458, 442, 444, 457), (264, 381, 462, 384), (471, 472, 473, 474, 475, 476, 477, 478, 479, 480, 481, 482, 483, 484, 485, 486, 487, 488, 489, 490, 491, 492, 493, 494, 495, 496, 497, 498, 499, 500, 501, 470), (503, 504, 505, 506, 507, 508, 509, 510, 511, 512, 513, 514, 515, 516, 517, 518, 519, 520, 521, 522, 523, 524, 525, 526, 527, 528, 529, 530, 531, 532, 533, 502), (535, 536, 537, 538, 539, 540, 541, 542, 543, 544, 545, 546, 547, 548, 549, 550, 551, 552, 553, 554, 555, 556, 557, 558, 559, 560, 561, 562, 563, 564, 565, 534)])
me_cube.polygons.foreach_set('use_smooth', [1, 1, 1, 1, 1, 1, 1, 1, 1, 1, 1, 1, 1, 1, 1, 1, 1, 1, 1, 1, 1, 1, 1, 1, 1, 1, 1, 1, 1, 1, 1, 1, 1, 1, 1, 1, 1, 1, 1, 1, 1, 1, 1, 1, 1, 1, 1, 1, 1, 1, 1, 1, 1, 1, 1, 1, 1, 1, 1, 1, 1, 1, 1, 1, 1, 1, 1, 1, 1, 1, 1, 1, 1, 1, 1, 1, 1, 1, 1, 1, 1, 1, 1, 1, 1, 1, 1, 1, 1, 1, 1, 1, 1, 1, 1, 1, 1, 1, 1, 1, 1, 1, 1, 1, 1, 1, 1, 1, 1, 1, 1, 1, 1, 1, 1, 1, 1, 1, 1, 1, 1, 1, 1, 1, 1, 1, 1, 1, 1, 1, 1, 1, 1, 1, 1, 1, 1, 1, 1, 1, 1, 1, 1, 1, 1, 1, 1, 1, 1, 1, 1, 1, 1, 1, 1, 1, 1, 1, 1, 1, 1, 1, 1, 1, 1, 1, 1, 1, 1, 1, 1, 1, 1, 1, 1, 1, 1, 1, 1, 1, 1, 1, 1, 1, 1, 1, 1, 1, 1, 1, 1, 1, 1, 1, 1, 1, 1, 1, 1, 1, 1, 1, 1, 1, 1, 1, 1, 1, 1, 1, 1, 1, 1, 1, 1, 1, 1, 1, 1, 1, 1, 1, 1, 1, 1, 1, 1, 1, 1, 1, 1, 1, 1, 1, 1, 1, 1, 1, 1, 1, 1, 1, 1, 1, 1, 1, 1, 1, 1, 1, 1, 1, 1, 1, 1, 1, 1, 1, 1, 1, 1, 1, 1, 1, 1, 1, 1, 1, 1, 1, 1, 1, 1, 1, 1, 1, 1, 1, 1, 1, 1, 1, 1, 1, 1, 1, 1, 1, 1, 1, 1, 1, 1, 1, 1, 1, 1, 1, 1, 1, 1, 1, 1, 1, 1, 1, 1, 1, 1, 1, 1, 1, 1, 1, 1, 1, 1, 1, 1, 1, 1, 1, 1, 1, 1, 1, 1, 1, 1, 1, 1, 1, 1, 1, 1, 1, 1, 1, 1, 1, 1, 1, 1, 1, 1, 1, 1, 1, 1, 1, 1, 1, 1, 1, 1, 1, 1, 1, 1, 1, 1, 1, 1, 1, 1, 1, 1, 1, 1, 1, 1, 1, 1, 1, 1, 1, 1, 1, 1, 1, 1, 1, 1, 1, 1, 1, 1, 1, 1, 1, 1, 1, 1, 1, 1, 1, 1, 1, 1, 1, 1, 1, 1, 1, 1, 1, 1, 1, 1, 1, 1, 1, 1, 1, 1, 1, 1, 1, 1, 1, 1, 1, 1, 1, 1, 1, 1, 1, 1, 1, 1, 1, 1, 1, 1, 1, 1, 1, 1, 1, 0, 0, 0])
me_cube.polygons.foreach_set('material_index', [4, 4, 0, 0, 4, 0, 0, 4, 4, 0, 0, 4, 2, 2, 0, 0, 0, 0, 0, 0, 0, 0, 2, 2, 2, 0, 0, 2, 0, 2, 2, 0, 0, 0, 0, 0, 0, 0, 0, 0, 0, 0, 0, 0, 0, 0, 0, 0, 0, 0, 0, 0, 0, 0, 0, 0, 2, 2, 2, 2, 2, 2, 2, 2, 2, 2, 2, 2, 2, 2, 2, 2, 2, 2, 2, 2, 2, 2, 2, 2, 4, 4, 4, 4, 4, 4, 4, 4, 4, 4, 4, 4, 4, 4, 4, 4, 4, 4, 4, 4, 4, 4, 4, 4, 4, 4, 4, 4, 4, 4, 4, 4, 4, 4, 4, 4, 4, 4, 4, 4, 4, 4, 4, 4, 4, 4, 4, 4, 3, 3, 3, 3, 3, 3, 3, 3, 3, 3, 3, 3, 3, 3, 3, 3, 3, 3, 3, 3, 3, 3, 3, 3, 2, 2, 2, 2, 2, 2, 2, 2, 2, 2, 2, 2, 2, 2, 2, 2, 2, 0, 0, 2, 2, 2, 0, 0, 0, 0, 1, 1, 1, 1, 1, 1, 1, 1, 0, 0, 0, 1, 1, 0, 1, 0, 0, 1, 0, 0, 0, 0, 0, 0, 1, 1, 1, 1, 1, 1, 1, 1, 0, 0, 0, 1, 1, 0, 1, 0, 0, 1, 4, 4, 0, 0, 4, 0, 0, 4, 4, 0, 0, 4, 2, 2, 0, 0, 0, 0, 0, 0, 0, 0, 2, 2, 2, 0, 0, 2, 0, 2, 2, 0, 0, 0, 0, 0, 0, 0, 0, 0, 0, 0, 0, 0, 0, 0, 0, 0, 0, 0, 0, 0, 0, 0, 0, 0, 2, 2, 2, 2, 2, 2, 2, 2, 2, 2, 2, 2, 2, 2, 2, 2, 2, 2, 2, 2, 2, 2, 2, 2, 4, 4, 4, 4, 4, 4, 4, 4, 4, 4, 4, 4, 4, 4, 4, 4, 4, 4, 4, 4, 4, 4, 4, 4, 4, 4, 4, 4, 4, 4, 4, 4, 4, 4, 4, 4, 4, 4, 4, 4, 4, 4, 4, 4, 4, 4, 4, 4, 3, 3, 3, 3, 3, 3, 3, 3, 3, 3, 3, 3, 3, 3, 3, 3, 3, 3, 3, 3, 3, 3, 3, 3, 2, 2, 2, 2, 2, 2, 2, 2, 2, 2, 2, 2, 2, 2, 2, 2, 2, 0, 0, 2, 2, 2, 0, 0, 0, 0, 1, 1, 1, 1, 1, 1, 1, 1, 0, 0, 0, 1, 1, 0, 1, 0, 0, 1, 0, 0, 0, 0, 0, 0, 1, 1, 1, 1, 1, 1, 1, 1, 0, 0, 0, 1, 1, 0, 1, 0, 0, 1, 4, 4, 4])
me_cube.materials.append(mat_probody)
me_cube.materials.append(mat_prohat)
me_cube.materials.append(mat_proskin)
me_cube.materials.append(mat_proshoes)
me_cube.materials.append(mat_propants)
me_cube.use_remesh_preserve_volume = False
me_cube.use_remesh_preserve_attributes = False
me_cube.use_mirror_vertex_groups = False
me_cube.update()
arm_armature = bpy.data.armatures.new('Armature')  # bones are not reproduced

# ---- objects
ob_armature = bpy.data.objects.new('Armature', arm_armature)
ob_cube = bpy.data.objects.new('Cube', me_cube)

# ---- transforms, parenting, visibility, modifiers, constraints
ob_armature.location = (0.0, 0.0, 0.9822)
ob_armature.show_in_front = True
ob_armature.lineart.crease_threshold = 0.0
ob_cube.parent = ob_armature
ob_cube.matrix_parent_inverse = Matrix(((1.0, 0.0, 0.0, 0.0), (0.0, 1.0, 0.0, 0.0), (0.0, 0.0, 1.0, -0.9822), (0.0, 0.0, 0.0, 1.0)))
ob_cube.location = (0.0, 0.0, 0.0)
ob_cube.lock_rotations_4d = False
ob_cube.empty_display_type = 'ARROWS'
ob_cube.lineart.crease_threshold = 0.0
_vg = ob_cube.vertex_groups.new(name='hip')
for _i, _w in zip([0, 36, 38, 39, 40, 42, 47, 112, 117, 118, 123, 129, 130, 132, 133, 138, 140, 183, 184, 189, 190, 195, 196, 205, 207, 208, 210, 215, 259, 265, 266, 267, 268, 269, 273, 274, 275, 281, 284, 287, 351, 361, 362, 363, 373, 375, 385, 386, 389, 390, 397, 399, 442, 444, 449, 450, 451, 452, 457, 458, 459, 460], [0.729, 0.07284, 0.1042, 0.7571, 0.6731, 0.1402, 0.3871, 0.02181, 0.05826, 0.01033, 0.06011, 0.6218, 0.6036, 0.4004, 0.3611, 0.1699, 0.141, 0.7466, 0.8448, 0.8541, 0.8873, 0.8417, 0.8372, 0.8962, 0.729, 0.7333, 0.9568, 0.9995, 0.07284, 0.1042, 0.9127, 0.7571, 0.8628, 0.6731, 0.1402, 0.1106, 0.1359, 0.3858, 0.3871, 0.4363, 0.02181, 0.05826, 0.01033, 0.07986, 0.06011, 0.0567, 0.6218, 0.6036, 0.4004, 0.3611, 0.1699, 0.141, 0.7466, 0.8448, 0.8541, 0.8873, 0.9424, 0.969, 0.9275, 0.8836, 0.8417, 0.8372]): _vg.add([_i], _w, 'REPLACE')
_vg = ob_cube.vertex_groups.new(name='hip.001')
for _i, _w in zip([0, 39, 40, 42, 132, 133, 183, 184, 189, 190, 195, 196, 207, 208, 210, 267, 269, 273, 274, 275, 389, 390, 442, 444, 449, 450, 457, 458, 459, 460], [0.2008, 0.1878, 0.2448, 0.6807, 0.5154, 0.5237, 0.1724, 0.05087, 0.09888, 0.002999, 0.02878, 0.091, 0.2008, 0.2025, 0.01848, 0.1878, 0.2448, 0.6807, 0.7537, 0.6722, 0.5154, 0.5237, 0.1724, 0.05087, 0.09888, 0.002999, 0.003443, 0.07686, 0.02878, 0.091]): _vg.add([_i], _w, 'REPLACE')
_vg = ob_cube.vertex_groups.new(name='hip.002')
for _i, _w in zip([0, 2, 36, 39, 40, 42, 46, 47, 48, 49, 112, 117, 118, 123, 124, 131, 132, 133, 134, 135, 136, 137, 138, 139, 140, 141, 182, 183, 206, 207, 208, 212, 213, 214, 253, 259, 267, 269, 273, 274, 275, 281, 282, 283, 284, 285, 286, 287, 288, 351, 361, 362, 363, 364, 373, 374, 375, 376, 388, 389, 390, 391, 392, 393, 394, 395, 396, 397, 398, 399, 400, 441, 442, 443], [0.01088, 0.3569, 0.4289, 0.004389, 0.03242, 0.1735, 0.5008, 0.2849, 0.4543, 0.5212, 0.4591, 0.4235, 0.4609, 0.1812, 0.09554, 0.5729, 0.0724, 0.09625, 0.6206, 0.5299, 0.5524, 0.4714, 0.4186, 0.6674, 0.4112, 0.5652, 0.4357, 0.006936, 0.9824, 0.01088, 0.01393, 0.7973, 0.3569, 0.829, 0.7675, 0.4289, 0.004389, 0.03242, 0.1735, 0.1319, 0.1846, 0.3366, 0.6872, 0.5008, 0.2849, 0.4543, 0.5212, 0.3302, 0.6271, 0.4591, 0.4235, 0.4609, 0.7594, 0.8279, 0.1812, 0.09554, 0.782, 0.8115, 0.5729, 0.0724, 0.09625, 0.6206, 0.5299, 0.5524, 0.7611, 0.8008, 0.4714, 0.4186, 0.6674, 0.4112, 0.5652, 0.4357, 0.006936, 0.7375]): _vg.add([_i], _w, 'REPLACE')
_vg = ob_cube.vertex_groups.new(name='hip.003')
for _i, _w in zip([1, 2, 33, 34, 35, 36, 37, 41, 43, 44, 45, 46, 48, 49, 110, 111, 112, 113, 114, 115, 116, 117, 118, 119, 120, 121, 122, 125, 126, 127, 128, 131, 134, 135, 136, 137, 139, 141, 182, 185, 186, 187, 188, 191, 192, 193, 194, 197, 198, 199, 200, 201, 202, 203, 204, 209, 211, 212, 213, 214, 216, 247, 248, 249, 250, 251, 252, 253, 254, 255, 256, 257, 258, 259, 260, 261, 262, 263, 264, 270, 271, 272, 276, 277, 278, 279, 280, 282, 283, 285, 286, 288, 349, 350, 351, 352, 353, 354, 355, 356, 357, 358, 359, 360, 361, 362, 365, 366, 367, 368, 369, 370, 371, 372, 376, 377, 378, 379, 380, 381, 382, 383, 384, 387, 388, 391, 392, 393, 394, 395, 396, 398, 400, 441, 443, 445, 446, 447, 448, 453, 454, 455, 456, 461, 462, 463, 464, 465, 466, 467, 468, 469, 534, 535, 536, 537, 538, 539, 540, 541, 542, 543, 544, 545, 546, 547, 548, 549, 550, 551, 552, 553, 554, 555, 556, 557, 558, 559, 560, 561, 562, 563, 564, 565], [1.0, 0.1116, 1.0, 1.0, 1.0, 0.01441, 1.0, 1.0, 1.0, 1.0, 1.0, 0.129, 0.3275, 0.1048, 1.0, 1.0, 0.06427, 1.0, 1.0, 1.0, 1.0, 0.02689, 0.08181, 1.0, 1.0, 1.0, 1.0, 1.0, 1.0, 1.0, 1.0, 0.1278, 0.1397, 0.1572, 0.179, 0.2232, 0.1511, 0.2079, 0.1677, 1.0, 1.0, 1.0, 1.0, 1.0, 1.0, 1.0, 1.0, 1.0, 1.0, 1.0, 1.0, 1.0, 1.0, 1.0, 1.0, 1.0, 1.0, 0.07417, 0.1116, 0.06013, 0.9983, 1.0, 1.0, 1.0, 1.0, 1.0, 1.0, 0.1083, 1.0, 1.0, 1.0, 1.0, 1.0, 0.01441, 1.0, 1.0, 1.0, 1.0, 1.0, 1.0, 1.0, 1.0, 1.0, 1.0, 1.0, 1.0, 1.0, 0.213, 0.129, 0.3275, 0.1048, 0.2537, 1.0, 1.0, 0.06427, 1.0, 1.0, 1.0, 1.0, 1.0, 1.0, 1.0, 1.0, 1.0, 0.02689, 0.08181, 1.0, 1.0, 1.0, 1.0, 1.0, 1.0, 1.0, 1.0, 0.01485, 1.0, 1.0, 1.0, 1.0, 1.0, 1.0, 1.0, 1.0, 1.0, 0.1278, 0.1397, 0.1572, 0.179, 0.1356, 0.0948, 0.2232, 0.1511, 0.2079, 0.1677, 0.1436, 1.0, 1.0, 1.0, 1.0, 1.0, 1.0, 1.0, 1.0, 1.0, 1.0, 1.0, 1.0, 1.0, 1.0, 1.0, 1.0, 1.0, 1.01, 1.01, 1.01, 1.01, 1.01, 1.01, 1.01, 1.01, 1.01, 1.01, 1.01, 1.01, 1.01, 1.01, 1.01, 1.01, 1.01, 1.01, 1.01, 1.01, 1.01, 1.01, 1.01, 1.01, 1.01, 1.01, 1.01, 1.01, 1.01, 1.01, 1.01, 1.01]): _vg.add([_i], _w, 'REPLACE')
_vg = ob_cube.vertex_groups.new(name='hip.004')
for _i, _w in zip([2, 3, 4, 5, 6, 8, 14, 36, 46, 47, 48, 49, 50, 51, 52, 53, 54, 55, 56, 57, 58, 59, 60, 61, 64, 67, 68, 70, 73, 112, 117, 118, 123, 124, 131, 134, 135, 136, 137, 138, 139, 140, 141, 142, 143, 144, 145, 146, 147, 148, 149, 153, 155, 157, 182, 212, 213, 214, 253, 259, 281, 282, 283, 284, 285, 286, 287, 288, 351, 361, 362, 363, 364, 373, 375, 376, 388, 391, 392, 393, 394, 395, 396, 397, 398, 399, 400, 441, 443], [0.489, 0.9765, 1.019, 1.016, 1.022, 0.9996, 0.8088, 0.4207, 0.3088, 0.2663, 0.1801, 0.3169, 0.09331, 0.9575, 1.002, 0.972, 0.5843, 0.9999, 1.015, 0.8893, 0.9994, 1.013, 0.4685, 0.9996, 0.1559, 0.3695, 0.0006474, 0.4974, 0.1735, 0.4053, 0.4315, 0.3863, 0.7207, 0.8686, 0.2487, 0.193, 0.2551, 0.2132, 0.2624, 0.326, 0.1394, 0.3532, 0.1743, 0.4683, 1.001, 0.5646, 1.002, 0.9297, 1.002, 0.9687, 1.002, 0.02362, 0.2043, 0.3248, 0.3522, 0.05898, 0.0008809, 0.04973, 0.05767, 0.04077, 0.1328, 0.04383, 0.02893, 0.04887, 0.004348, 0.01568, 0.1117, 0.05558, 0.02093, 0.04657, 0.03158, 0.07537, 0.06244, 0.002824, 0.07499, 0.06874, 0.01402, 0.01378, 0.02935, 0.0303, 0.0455, 0.04556, 0.008777, 0.06889, 0.01199, 0.07631, 0.02993, 0.007518, 0.05555]): _vg.add([_i], _w, 'REPLACE')
_vg = ob_cube.vertex_groups.new(name='hip.005')
for _i, _w in zip([7, 9, 10, 11, 12, 13, 14, 50, 51, 53, 54, 57, 60, 62, 63, 64, 65, 66, 67, 68, 69, 70, 71, 72, 73, 142, 144, 146, 148, 150, 151, 152, 153, 154, 155, 156, 157], [0.9813, 1.004, 1.007, 0.9854, 1.006, 1.0, 0.1912, 0.9067, 0.03502, 0.005943, 0.4157, 0.1107, 0.5315, 0.9999, 1.002, 0.8441, 1.002, 0.9997, 0.6305, 0.9747, 1.001, 0.5026, 0.9824, 0.9998, 0.8265, 0.5317, 0.4354, 0.07032, 0.01262, 1.0, 0.9787, 1.0, 0.9632, 1.0, 0.7957, 1.0, 0.6752]): _vg.add([_i], _w, 'REPLACE')
_vg = ob_cube.vertex_groups.new(name='hip.009')
for _i, _w in zip([2, 36, 46, 47, 48, 49, 112, 117, 118, 123, 131, 134, 135, 136, 137, 138, 139, 140, 141, 182, 212, 213, 214, 217, 218, 219, 220, 222, 228, 253, 259, 281, 282, 283, 284, 285, 286, 287, 288, 289, 290, 291, 292, 293, 294, 295, 296, 297, 298, 299, 300, 303, 306, 307, 309, 312, 351, 361, 362, 363, 364, 373, 374, 375, 376, 388, 391, 392, 393, 394, 395, 396, 397, 398, 399, 400, 401, 402, 403, 404, 405, 406, 407, 408, 412, 414, 416, 441, 443], [0.0008809, 0.04077, 0.02893, 0.04887, 0.004348, 0.01568, 0.02093, 0.04657, 0.03158, 0.002824, 0.01402, 0.01378, 0.02935, 0.0303, 0.008777, 0.06889, 0.01199, 0.07631, 0.02993, 0.007518, 0.05898, 0.489, 0.04973, 0.9765, 1.019, 1.016, 1.022, 0.9996, 0.8088, 0.05767, 0.4207, 0.1328, 0.04383, 0.3088, 0.2663, 0.1801, 0.3169, 0.1117, 0.05558, 0.09331, 0.9575, 1.002, 0.972, 0.5843, 0.9999, 1.015, 0.8893, 0.9994, 1.013, 0.4685, 0.9996, 0.1559, 0.3695, 0.0006474, 0.4974, 0.1735, 0.4053, 0.4315, 0.3863, 0.07537, 0.06244, 0.7207, 0.8686, 0.07499, 0.06874, 0.2487, 0.193, 0.2551, 0.2132, 0.0455, 0.04556, 0.2624, 0.326, 0.1394, 0.3532, 0.1743, 0.4683, 1.001, 0.5646, 1.002, 0.9297, 1.002, 0.9687, 1.002, 0.02362, 0.2043, 0.3248, 0.3522, 0.05555]): _vg.add([_i], _w, 'REPLACE')
_vg = ob_cube.vertex_groups.new(name='hip.010')
for _i, _w in zip([221, 223, 224, 225, 226, 227, 228, 289, 290, 292, 293, 296, 299, 301, 302, 303, 304, 305, 306, 307, 308, 309, 310, 311, 312, 401, 403, 405, 407, 409, 410, 411, 412, 413, 414, 415, 416], [0.9813, 1.004, 1.007, 0.9854, 1.006, 1.0, 0.1912, 0.9067, 0.03502, 0.005943, 0.4157, 0.1107, 0.5315, 0.9999, 1.002, 0.8441, 1.002, 0.9997, 0.6305, 0.9747, 1.001, 0.5026, 0.9824, 0.9998, 0.8265, 0.5317, 0.4354, 0.07032, 0.01262, 1.0, 0.9787, 1.0, 0.9632, 1.0, 0.7957, 1.0, 0.6752]): _vg.add([_i], _w, 'REPLACE')
_vg = ob_cube.vertex_groups.new(name='hip.006')
for _i, _w in zip([0, 15, 16, 17, 18, 19, 20, 38, 40, 74, 75, 76, 77, 78, 79, 80, 81, 82, 83, 84, 85, 129, 130, 158, 159, 160, 161, 162, 163, 164, 165, 183, 184, 189, 190, 195, 196, 205, 266, 268, 386], [0.01746, 0.9791, 1.017, 1.003, 1.009, 0.08187, 0.9997, 0.8894, 0.01504, 0.08957, 0.9611, 1.001, 0.969, 0.595, 0.9988, 1.006, 0.9011, 0.9997, 1.001, 0.4945, 0.9998, 0.3495, 0.3494, 0.4795, 1.0, 0.5684, 1.001, 0.9426, 1.0, 0.9612, 1.0, 0.03722, 0.08602, 0.007203, 0.07527, 0.1063, 0.05241, 0.05109, 0.03491, 0.06413, 0.000674]): _vg.add([_i], _w, 'REPLACE')
_vg = ob_cube.vertex_groups.new(name='hip.007')
for _i, _w in zip([19, 21, 22, 23, 24, 25, 26, 27, 28, 29, 31, 32, 74, 75, 77, 78, 81, 84, 86, 87, 88, 89, 90, 91, 92, 93, 94, 95, 96, 97, 98, 100, 101, 102, 103, 104, 105, 106, 109, 158, 160, 162, 164, 166, 167, 168, 169, 170, 171, 172, 173, 175, 176, 177, 179, 180, 181], [0.9181, 1.0, 1.0, 1.0, 1.0, 1.0, 1.0, 0.1211, 0.5485, 0.102, 0.01904, 0.2068, 0.9104, 0.02778, 0.01199, 0.405, 0.09887, 0.5055, 1.0, 1.0, 1.0, 1.0, 1.0, 1.0, 1.0, 1.0, 1.0, 1.0, 1.0, 1.0, 0.0952, 0.1847, 0.52, 0.516, 0.4419, 0.7191, 0.05655, 0.192, 0.01812, 0.5205, 0.4316, 0.0574, 0.02767, 1.0, 1.0, 1.0, 1.0, 1.0, 1.0, 1.0, 1.0, 0.04845, 0.6666, 0.388, 0.04917, 0.4942, 0.4568]): _vg.add([_i], _w, 'REPLACE')
_vg = ob_cube.vertex_groups.new(name='hip.008')
for _i, _w in zip([27, 28, 29, 30, 31, 32, 98, 99, 100, 101, 102, 103, 104, 105, 106, 107, 108, 109, 174, 175, 176, 177, 178, 179, 180, 181], [0.8789, 0.4515, 0.898, 0.991, 0.9655, 0.7932, 0.9048, 0.9826, 0.8153, 0.48, 0.484, 0.5581, 0.2809, 0.9434, 0.808, 0.9815, 0.9975, 0.9659, 0.9884, 0.9508, 0.3334, 0.612, 0.9894, 0.9504, 0.5058, 0.5432]): _vg.add([_i], _w, 'REPLACE')
_vg = ob_cube.vertex_groups.new(name='hip.011')
for _i, _w in zip([130, 205, 207, 229, 230, 231, 232, 233, 234, 265, 266, 268, 269, 313, 314, 315, 316, 317, 318, 319, 320, 321, 322, 323, 324, 385, 386, 417, 418, 419, 420, 421, 422, 423, 424, 442, 444, 449, 450, 459, 460], [0.000674, 0.05109, 0.01746, 0.9791, 1.017, 1.003, 1.009, 0.08187, 0.9997, 0.8894, 0.03491, 0.06413, 0.01504, 0.08957, 0.9611, 1.001, 0.969, 0.595, 0.9988, 1.006, 0.9011, 0.9997, 1.001, 0.4945, 0.9998, 0.3495, 0.3494, 0.4795, 1.0, 0.5684, 1.001, 0.9426, 1.0, 0.9612, 1.0, 0.03722, 0.08602, 0.007203, 0.07527, 0.1063, 0.05241]): _vg.add([_i], _w, 'REPLACE')
_vg = ob_cube.vertex_groups.new(name='hip.012')
for _i, _w in zip([233, 235, 236, 237, 238, 239, 240, 241, 242, 243, 245, 246, 313, 314, 316, 317, 320, 323, 325, 326, 327, 328, 329, 330, 331, 332, 333, 334, 335, 336, 337, 339, 340, 341, 342, 343, 344, 345, 348, 417, 419, 421, 423, 425, 426, 427, 428, 429, 430, 431, 432, 434, 435, 436, 438, 439, 440], [0.9181, 1.0, 1.0, 1.0, 1.0, 1.0, 1.0, 0.1211, 0.5485, 0.102, 0.01904, 0.2068, 0.9104, 0.02778, 0.01199, 0.405, 0.09887, 0.5055, 1.0, 1.0, 1.0, 1.0, 1.0, 1.0, 1.0, 1.0, 1.0, 1.0, 1.0, 1.0, 0.0952, 0.1847, 0.52, 0.516, 0.4419, 0.7191, 0.05655, 0.192, 0.01812, 0.5205, 0.4316, 0.0574, 0.02767, 1.0, 1.0, 1.0, 1.0, 1.0, 1.0, 1.0, 1.0, 0.04845, 0.6666, 0.388, 0.04917, 0.4942, 0.4568]): _vg.add([_i], _w, 'REPLACE')
_vg = ob_cube.vertex_groups.new(name='hip.013')
for _i, _w in zip([241, 242, 243, 244, 245, 246, 337, 338, 339, 340, 341, 342, 343, 344, 345, 346, 347, 348, 433, 434, 435, 436, 437, 438, 439, 440], [0.8789, 0.4515, 0.898, 0.991, 0.9655, 0.7932, 0.9048, 0.9826, 0.8153, 0.48, 0.484, 0.5581, 0.2809, 0.9434, 0.808, 0.9815, 0.9975, 0.9659, 0.9884, 0.9508, 0.3334, 0.612, 0.9894, 0.9504, 0.5058, 0.5432]): _vg.add([_i], _w, 'REPLACE')
_m = ob_cube.modifiers.new('Armature', 'ARMATURE')
_m.object = ob_armature

# ---- collection membership
col_collection_1.objects.link(ob_armature)
col_collection_1.objects.link(ob_cube)

# ---- scene / render settings (as saved in the file)
scene.frame_start = 1; scene.frame_end = 250; scene.frame_set(1)
scene.render.engine = 'BLENDER_EEVEE_NEXT'
scene.render.resolution_percentage = 50
scene.render.dither_intensity = 0.0
scene.cycles.use_denoising = False
scene.cycles.samples = 128
scene.cycles.sampling_pattern = 'TABULATED_SOBOL'
scene.cycles.light_sampling_threshold = 0.0
scene.cycles.use_adaptive_sampling = False
scene.cycles.use_light_tree = False
scene.cycles.blur_glossy = 0.0
scene.cycles.sample_clamp_indirect = 0.0
scene.view_settings.view_transform = 'Standard'
bpy.context.view_layer.update()

# ---- added for rendering (the .blend has no active camera and no usable light): camera, sun
cam_auto = bpy.data.cameras.new('AutoCamera')
cam_auto.lens = 50.0
cam_auto.sensor_width = 36.0
cam_auto.clip_end = 1000.0
ob_auto_camera = bpy.data.objects.new('AutoCamera', cam_auto)
scene.collection.objects.link(ob_auto_camera)
ob_auto_camera.location = (3.61955, -4.19689, 5.0708)
ob_auto_camera.rotation_euler = (1.09748, -7.21219e-08, 0.694738)
scene.camera = ob_auto_camera
light_auto_sun = bpy.data.lights.new('AutoSun', 'SUN')
light_auto_sun.energy = 3.0
light_auto_sun.angle = 0.0523599
ob_auto_sun = bpy.data.objects.new('AutoSun', light_auto_sun)
scene.collection.objects.link(ob_auto_sun)
ob_auto_sun.rotation_euler = (0.872665, 0.174533, 0.523599)
bpy.context.view_layer.update()
